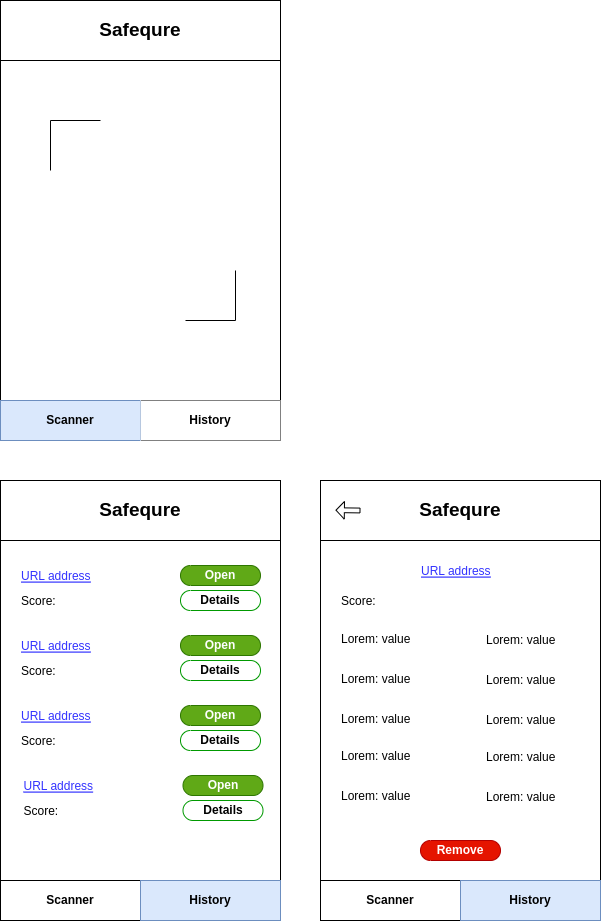

The diagram above was exported from draw.io. Its source (the exported page's mxGraphModel, read from the mxfile embedded in the PNG):
<mxGraphModel dx="1128" dy="612" grid="1" gridSize="10" guides="1" tooltips="1" connect="1" arrows="1" fold="1" page="1" pageScale="1" pageWidth="850" pageHeight="1100" math="0" shadow="0">
  <root>
    <mxCell id="0" />
    <mxCell id="1" parent="0" />
    <mxCell id="3EYSabJMJYXQv0yFxiqe-3" value="" style="rounded=0;whiteSpace=wrap;html=1;" vertex="1" parent="1">
      <mxGeometry x="240" y="160" width="280" height="440" as="geometry" />
    </mxCell>
    <mxCell id="3EYSabJMJYXQv0yFxiqe-4" value="" style="rounded=0;whiteSpace=wrap;html=1;" vertex="1" parent="1">
      <mxGeometry x="240" y="560" width="280" height="40" as="geometry" />
    </mxCell>
    <mxCell id="3EYSabJMJYXQv0yFxiqe-6" value="Scanner" style="rounded=0;whiteSpace=wrap;html=1;fillColor=#dae8fc;strokeColor=#6c8ebf;fontStyle=1" vertex="1" parent="1">
      <mxGeometry x="240" y="560" width="140" height="40" as="geometry" />
    </mxCell>
    <mxCell id="3EYSabJMJYXQv0yFxiqe-8" value="" style="endArrow=none;html=1;rounded=0;" edge="1" parent="1">
      <mxGeometry width="50" height="50" relative="1" as="geometry">
        <mxPoint x="290" y="330" as="sourcePoint" />
        <mxPoint x="340" y="280" as="targetPoint" />
        <Array as="points">
          <mxPoint x="290" y="280" />
        </Array>
      </mxGeometry>
    </mxCell>
    <mxCell id="3EYSabJMJYXQv0yFxiqe-9" value="" style="endArrow=none;html=1;rounded=0;" edge="1" parent="1">
      <mxGeometry width="50" height="50" relative="1" as="geometry">
        <mxPoint x="425" y="480" as="sourcePoint" />
        <mxPoint x="475" y="430" as="targetPoint" />
        <Array as="points">
          <mxPoint x="475" y="480" />
        </Array>
      </mxGeometry>
    </mxCell>
    <mxCell id="3EYSabJMJYXQv0yFxiqe-10" value="History" style="rounded=0;whiteSpace=wrap;html=1;fontStyle=1;strokeColor=none;" vertex="1" parent="1">
      <mxGeometry x="380" y="560" width="140" height="40" as="geometry" />
    </mxCell>
    <mxCell id="3EYSabJMJYXQv0yFxiqe-11" value="Safequre" style="rounded=0;whiteSpace=wrap;html=1;strokeColor=default;fillColor=default;fontSize=19;fontStyle=1" vertex="1" parent="1">
      <mxGeometry x="240" y="160" width="280" height="60" as="geometry" />
    </mxCell>
    <mxCell id="3EYSabJMJYXQv0yFxiqe-12" value="" style="rounded=0;whiteSpace=wrap;html=1;" vertex="1" parent="1">
      <mxGeometry x="240" y="640" width="280" height="440" as="geometry" />
    </mxCell>
    <mxCell id="3EYSabJMJYXQv0yFxiqe-13" value="" style="rounded=0;whiteSpace=wrap;html=1;" vertex="1" parent="1">
      <mxGeometry x="240" y="1040" width="280" height="40" as="geometry" />
    </mxCell>
    <mxCell id="3EYSabJMJYXQv0yFxiqe-14" value="Scanner" style="rounded=0;whiteSpace=wrap;html=1;fontStyle=1" vertex="1" parent="1">
      <mxGeometry x="240" y="1040" width="140" height="40" as="geometry" />
    </mxCell>
    <mxCell id="3EYSabJMJYXQv0yFxiqe-17" value="History" style="rounded=0;whiteSpace=wrap;html=1;fontStyle=1;strokeColor=#6c8ebf;fillColor=#dae8fc;" vertex="1" parent="1">
      <mxGeometry x="380" y="1040" width="140" height="40" as="geometry" />
    </mxCell>
    <mxCell id="3EYSabJMJYXQv0yFxiqe-18" value="Safequre" style="rounded=0;whiteSpace=wrap;html=1;strokeColor=default;fillColor=default;fontSize=19;fontStyle=1" vertex="1" parent="1">
      <mxGeometry x="240" y="640" width="280" height="60" as="geometry" />
    </mxCell>
    <mxCell id="3EYSabJMJYXQv0yFxiqe-19" value="URL address" style="text;strokeColor=none;fillColor=none;align=left;verticalAlign=middle;spacingLeft=4;spacingRight=4;overflow=hidden;points=[[0,0.5],[1,0.5]];portConstraint=eastwest;rotatable=0;fontSize=12;fontColor=#3333FF;fontStyle=4" vertex="1" parent="1">
      <mxGeometry x="255" y="720" width="80" height="30" as="geometry" />
    </mxCell>
    <mxCell id="3EYSabJMJYXQv0yFxiqe-20" value="Score:" style="text;strokeColor=none;fillColor=none;align=left;verticalAlign=middle;spacingLeft=4;spacingRight=4;overflow=hidden;points=[[0,0.5],[1,0.5]];portConstraint=eastwest;rotatable=0;fontSize=12;" vertex="1" parent="1">
      <mxGeometry x="255" y="745" width="80" height="30" as="geometry" />
    </mxCell>
    <mxCell id="3EYSabJMJYXQv0yFxiqe-21" value="Open" style="strokeWidth=1;shadow=0;dashed=0;align=center;html=1;shape=mxgraph.mockup.buttons.button;strokeColor=#2D7600;mainText=;buttonStyle=round;fontSize=12;fontStyle=1;fillColor=#60a917;whiteSpace=wrap;fontColor=#ffffff;" vertex="1" parent="1">
      <mxGeometry x="420" y="725" width="80" height="20" as="geometry" />
    </mxCell>
    <mxCell id="3EYSabJMJYXQv0yFxiqe-22" value="Details" style="strokeWidth=1;shadow=0;dashed=0;align=center;html=1;shape=mxgraph.mockup.buttons.button;mainText=;buttonStyle=round;fontSize=12;fontStyle=1;whiteSpace=wrap;strokeColor=#009900;" vertex="1" parent="1">
      <mxGeometry x="420" y="750" width="80" height="20" as="geometry" />
    </mxCell>
    <mxCell id="3EYSabJMJYXQv0yFxiqe-23" value="URL address" style="text;strokeColor=none;fillColor=none;align=left;verticalAlign=middle;spacingLeft=4;spacingRight=4;overflow=hidden;points=[[0,0.5],[1,0.5]];portConstraint=eastwest;rotatable=0;fontSize=12;fontColor=#3333FF;fontStyle=4" vertex="1" parent="1">
      <mxGeometry x="255" y="790" width="80" height="30" as="geometry" />
    </mxCell>
    <mxCell id="3EYSabJMJYXQv0yFxiqe-24" value="Score:" style="text;strokeColor=none;fillColor=none;align=left;verticalAlign=middle;spacingLeft=4;spacingRight=4;overflow=hidden;points=[[0,0.5],[1,0.5]];portConstraint=eastwest;rotatable=0;fontSize=12;" vertex="1" parent="1">
      <mxGeometry x="255" y="815" width="80" height="30" as="geometry" />
    </mxCell>
    <mxCell id="3EYSabJMJYXQv0yFxiqe-25" value="Open" style="strokeWidth=1;shadow=0;dashed=0;align=center;html=1;shape=mxgraph.mockup.buttons.button;strokeColor=#2D7600;mainText=;buttonStyle=round;fontSize=12;fontStyle=1;fillColor=#60a917;whiteSpace=wrap;fontColor=#ffffff;" vertex="1" parent="1">
      <mxGeometry x="420" y="795" width="80" height="20" as="geometry" />
    </mxCell>
    <mxCell id="3EYSabJMJYXQv0yFxiqe-26" value="Details" style="strokeWidth=1;shadow=0;dashed=0;align=center;html=1;shape=mxgraph.mockup.buttons.button;mainText=;buttonStyle=round;fontSize=12;fontStyle=1;whiteSpace=wrap;strokeColor=#009900;" vertex="1" parent="1">
      <mxGeometry x="420" y="820" width="80" height="20" as="geometry" />
    </mxCell>
    <mxCell id="3EYSabJMJYXQv0yFxiqe-27" value="URL address" style="text;strokeColor=none;fillColor=none;align=left;verticalAlign=middle;spacingLeft=4;spacingRight=4;overflow=hidden;points=[[0,0.5],[1,0.5]];portConstraint=eastwest;rotatable=0;fontSize=12;fontColor=#3333FF;fontStyle=4" vertex="1" parent="1">
      <mxGeometry x="255" y="860" width="80" height="30" as="geometry" />
    </mxCell>
    <mxCell id="3EYSabJMJYXQv0yFxiqe-28" value="Score:" style="text;strokeColor=none;fillColor=none;align=left;verticalAlign=middle;spacingLeft=4;spacingRight=4;overflow=hidden;points=[[0,0.5],[1,0.5]];portConstraint=eastwest;rotatable=0;fontSize=12;" vertex="1" parent="1">
      <mxGeometry x="255" y="885" width="80" height="30" as="geometry" />
    </mxCell>
    <mxCell id="3EYSabJMJYXQv0yFxiqe-29" value="Open" style="strokeWidth=1;shadow=0;dashed=0;align=center;html=1;shape=mxgraph.mockup.buttons.button;strokeColor=#2D7600;mainText=;buttonStyle=round;fontSize=12;fontStyle=1;fillColor=#60a917;whiteSpace=wrap;fontColor=#ffffff;" vertex="1" parent="1">
      <mxGeometry x="420" y="865" width="80" height="20" as="geometry" />
    </mxCell>
    <mxCell id="3EYSabJMJYXQv0yFxiqe-30" value="Details" style="strokeWidth=1;shadow=0;dashed=0;align=center;html=1;shape=mxgraph.mockup.buttons.button;mainText=;buttonStyle=round;fontSize=12;fontStyle=1;whiteSpace=wrap;strokeColor=#009900;" vertex="1" parent="1">
      <mxGeometry x="420" y="890" width="80" height="20" as="geometry" />
    </mxCell>
    <mxCell id="3EYSabJMJYXQv0yFxiqe-31" value="URL address" style="text;strokeColor=none;fillColor=none;align=left;verticalAlign=middle;spacingLeft=4;spacingRight=4;overflow=hidden;points=[[0,0.5],[1,0.5]];portConstraint=eastwest;rotatable=0;fontSize=12;fontColor=#3333FF;fontStyle=4" vertex="1" parent="1">
      <mxGeometry x="257.5" y="930" width="80" height="30" as="geometry" />
    </mxCell>
    <mxCell id="3EYSabJMJYXQv0yFxiqe-32" value="Score:" style="text;strokeColor=none;fillColor=none;align=left;verticalAlign=middle;spacingLeft=4;spacingRight=4;overflow=hidden;points=[[0,0.5],[1,0.5]];portConstraint=eastwest;rotatable=0;fontSize=12;" vertex="1" parent="1">
      <mxGeometry x="257.5" y="955" width="80" height="30" as="geometry" />
    </mxCell>
    <mxCell id="3EYSabJMJYXQv0yFxiqe-33" value="Open" style="strokeWidth=1;shadow=0;dashed=0;align=center;html=1;shape=mxgraph.mockup.buttons.button;strokeColor=#2D7600;mainText=;buttonStyle=round;fontSize=12;fontStyle=1;fillColor=#60a917;whiteSpace=wrap;fontColor=#ffffff;" vertex="1" parent="1">
      <mxGeometry x="422.5" y="935" width="80" height="20" as="geometry" />
    </mxCell>
    <mxCell id="3EYSabJMJYXQv0yFxiqe-34" value="Details" style="strokeWidth=1;shadow=0;dashed=0;align=center;html=1;shape=mxgraph.mockup.buttons.button;mainText=;buttonStyle=round;fontSize=12;fontStyle=1;whiteSpace=wrap;strokeColor=#009900;" vertex="1" parent="1">
      <mxGeometry x="422.5" y="960" width="80" height="20" as="geometry" />
    </mxCell>
    <mxCell id="3EYSabJMJYXQv0yFxiqe-35" value="" style="rounded=0;whiteSpace=wrap;html=1;" vertex="1" parent="1">
      <mxGeometry x="560" y="640" width="280" height="440" as="geometry" />
    </mxCell>
    <mxCell id="3EYSabJMJYXQv0yFxiqe-36" value="" style="rounded=0;whiteSpace=wrap;html=1;" vertex="1" parent="1">
      <mxGeometry x="560" y="1040" width="280" height="40" as="geometry" />
    </mxCell>
    <mxCell id="3EYSabJMJYXQv0yFxiqe-37" value="Scanner" style="rounded=0;whiteSpace=wrap;html=1;fontStyle=1" vertex="1" parent="1">
      <mxGeometry x="560" y="1040" width="140" height="40" as="geometry" />
    </mxCell>
    <mxCell id="3EYSabJMJYXQv0yFxiqe-38" value="History" style="rounded=0;whiteSpace=wrap;html=1;fontStyle=1;strokeColor=#6c8ebf;fillColor=#dae8fc;" vertex="1" parent="1">
      <mxGeometry x="700" y="1040" width="140" height="40" as="geometry" />
    </mxCell>
    <mxCell id="3EYSabJMJYXQv0yFxiqe-39" value="Safequre" style="rounded=0;whiteSpace=wrap;html=1;strokeColor=default;fillColor=default;fontSize=19;fontStyle=1" vertex="1" parent="1">
      <mxGeometry x="560" y="640" width="280" height="60" as="geometry" />
    </mxCell>
    <mxCell id="3EYSabJMJYXQv0yFxiqe-40" value="URL address" style="text;strokeColor=none;fillColor=none;align=left;verticalAlign=middle;spacingLeft=4;spacingRight=4;overflow=hidden;points=[[0,0.5],[1,0.5]];portConstraint=eastwest;rotatable=0;fontSize=12;fontColor=#3333FF;fontStyle=4" vertex="1" parent="1">
      <mxGeometry x="655" y="715" width="80" height="30" as="geometry" />
    </mxCell>
    <mxCell id="3EYSabJMJYXQv0yFxiqe-41" value="Score:" style="text;strokeColor=none;fillColor=none;align=left;verticalAlign=middle;spacingLeft=4;spacingRight=4;overflow=hidden;points=[[0,0.5],[1,0.5]];portConstraint=eastwest;rotatable=0;fontSize=12;" vertex="1" parent="1">
      <mxGeometry x="575" y="745" width="80" height="30" as="geometry" />
    </mxCell>
    <mxCell id="3EYSabJMJYXQv0yFxiqe-46" value="Remove" style="strokeWidth=1;shadow=0;dashed=0;align=center;html=1;shape=mxgraph.mockup.buttons.button;strokeColor=#B20000;mainText=;buttonStyle=round;fontSize=12;fontStyle=1;fillColor=#e51400;whiteSpace=wrap;fontColor=#ffffff;" vertex="1" parent="1">
      <mxGeometry x="660" y="1000" width="80" height="20" as="geometry" />
    </mxCell>
    <mxCell id="3EYSabJMJYXQv0yFxiqe-58" value="Lorem: value" style="text;strokeColor=none;fillColor=none;align=left;verticalAlign=middle;spacingLeft=4;spacingRight=4;overflow=hidden;points=[[0,0.5],[1,0.5]];portConstraint=eastwest;rotatable=0;fontSize=12;" vertex="1" parent="1">
      <mxGeometry x="575" y="782.5" width="80" height="30" as="geometry" />
    </mxCell>
    <mxCell id="3EYSabJMJYXQv0yFxiqe-59" value="Lorem: value" style="text;strokeColor=none;fillColor=none;align=left;verticalAlign=middle;spacingLeft=4;spacingRight=4;overflow=hidden;points=[[0,0.5],[1,0.5]];portConstraint=eastwest;rotatable=0;fontSize=12;" vertex="1" parent="1">
      <mxGeometry x="575" y="822.5" width="80" height="30" as="geometry" />
    </mxCell>
    <mxCell id="3EYSabJMJYXQv0yFxiqe-60" value="Lorem: value" style="text;strokeColor=none;fillColor=none;align=left;verticalAlign=middle;spacingLeft=4;spacingRight=4;overflow=hidden;points=[[0,0.5],[1,0.5]];portConstraint=eastwest;rotatable=0;fontSize=12;" vertex="1" parent="1">
      <mxGeometry x="575" y="862.5" width="80" height="30" as="geometry" />
    </mxCell>
    <mxCell id="3EYSabJMJYXQv0yFxiqe-61" value="Lorem: value" style="text;strokeColor=none;fillColor=none;align=left;verticalAlign=middle;spacingLeft=4;spacingRight=4;overflow=hidden;points=[[0,0.5],[1,0.5]];portConstraint=eastwest;rotatable=0;fontSize=12;" vertex="1" parent="1">
      <mxGeometry x="575" y="900" width="80" height="30" as="geometry" />
    </mxCell>
    <mxCell id="3EYSabJMJYXQv0yFxiqe-62" value="Lorem: value" style="text;strokeColor=none;fillColor=none;align=left;verticalAlign=middle;spacingLeft=4;spacingRight=4;overflow=hidden;points=[[0,0.5],[1,0.5]];portConstraint=eastwest;rotatable=0;fontSize=12;" vertex="1" parent="1">
      <mxGeometry x="575" y="940" width="80" height="30" as="geometry" />
    </mxCell>
    <mxCell id="3EYSabJMJYXQv0yFxiqe-64" value="Lorem: value" style="text;strokeColor=none;fillColor=none;align=left;verticalAlign=middle;spacingLeft=4;spacingRight=4;overflow=hidden;points=[[0,0.5],[1,0.5]];portConstraint=eastwest;rotatable=0;fontSize=12;" vertex="1" parent="1">
      <mxGeometry x="720" y="783.75" width="80" height="30" as="geometry" />
    </mxCell>
    <mxCell id="3EYSabJMJYXQv0yFxiqe-65" value="Lorem: value" style="text;strokeColor=none;fillColor=none;align=left;verticalAlign=middle;spacingLeft=4;spacingRight=4;overflow=hidden;points=[[0,0.5],[1,0.5]];portConstraint=eastwest;rotatable=0;fontSize=12;" vertex="1" parent="1">
      <mxGeometry x="720" y="823.75" width="80" height="30" as="geometry" />
    </mxCell>
    <mxCell id="3EYSabJMJYXQv0yFxiqe-66" value="Lorem: value" style="text;strokeColor=none;fillColor=none;align=left;verticalAlign=middle;spacingLeft=4;spacingRight=4;overflow=hidden;points=[[0,0.5],[1,0.5]];portConstraint=eastwest;rotatable=0;fontSize=12;" vertex="1" parent="1">
      <mxGeometry x="720" y="863.75" width="80" height="30" as="geometry" />
    </mxCell>
    <mxCell id="3EYSabJMJYXQv0yFxiqe-67" value="Lorem: value" style="text;strokeColor=none;fillColor=none;align=left;verticalAlign=middle;spacingLeft=4;spacingRight=4;overflow=hidden;points=[[0,0.5],[1,0.5]];portConstraint=eastwest;rotatable=0;fontSize=12;" vertex="1" parent="1">
      <mxGeometry x="720" y="901.25" width="80" height="30" as="geometry" />
    </mxCell>
    <mxCell id="3EYSabJMJYXQv0yFxiqe-68" value="Lorem: value" style="text;strokeColor=none;fillColor=none;align=left;verticalAlign=middle;spacingLeft=4;spacingRight=4;overflow=hidden;points=[[0,0.5],[1,0.5]];portConstraint=eastwest;rotatable=0;fontSize=12;" vertex="1" parent="1">
      <mxGeometry x="720" y="941.25" width="80" height="30" as="geometry" />
    </mxCell>
    <mxCell id="3EYSabJMJYXQv0yFxiqe-69" value="" style="shape=flexArrow;endArrow=classic;html=1;rounded=0;fontSize=12;fontColor=#3333FF;width=4.827586206896552;endSize=2.462068965517241;endWidth=11.843043995243757;" edge="1" parent="1">
      <mxGeometry width="50" height="50" relative="1" as="geometry">
        <mxPoint x="600" y="670" as="sourcePoint" />
        <mxPoint x="575" y="669.66" as="targetPoint" />
      </mxGeometry>
    </mxCell>
  </root>
</mxGraphModel>